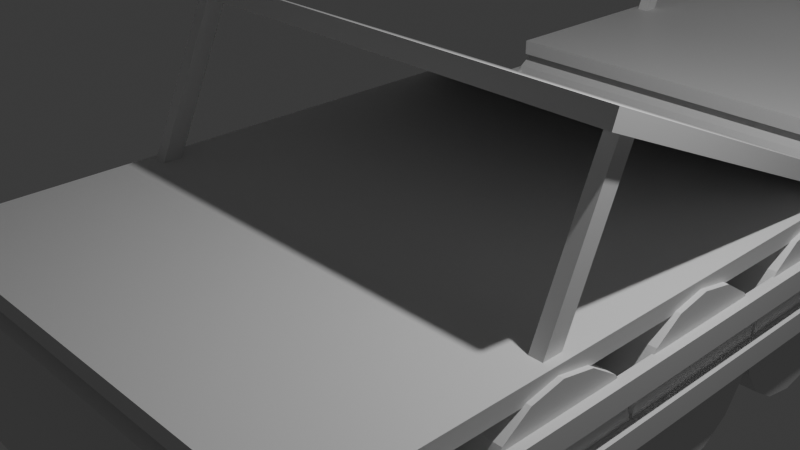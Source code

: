 # Source: floating_tent_1.blend  (saved by Blender 4.3.34; exported with 4.5.12 LTS)
import bpy
from mathutils import Matrix  # noqa: F401  (used for matrix-valued properties, if any)

bpy.ops.wm.read_factory_settings(use_empty=True)
scene = bpy.context.scene
scene.name = 'Scene'

# ---- collections
col_collection = bpy.data.collections.new('Collection'); scene.collection.children.link(col_collection)

# ---- materials (node trees are filled in below, after node groups)
mat_ground = bpy.data.materials.new('ground')
mat_ground.alpha_threshold = 0.0
mat_ground.roughness = 0.5
mat_ground.line_color = (0.0, 0.0, 0.0, 1.0)
mat_roof = bpy.data.materials.new('roof')
mat_floats = bpy.data.materials.new('floats')
mat_wood = bpy.data.materials.new('wood')

# ---- material node trees
mat_ground.use_nodes = True; mat_ground.node_tree.nodes.clear()
_N = mat_ground.node_tree.nodes; _L = mat_ground.node_tree.links
n0 = _N.new('ShaderNodeOutputMaterial'); n0.name = 'Material Output'; n0.location = (300, 300)
n1 = _N.new('ShaderNodeBsdfPrincipled'); n1.name = 'Principled BSDF'; n1.location = (10, 300)
n1.inputs[3].default_value = 1.45
_L.new(n1.outputs[0], n0.inputs[0])
n0.is_active_output = True
mat_roof.use_nodes = True; mat_roof.node_tree.nodes.clear()
_N = mat_roof.node_tree.nodes; _L = mat_roof.node_tree.links
n0 = _N.new('ShaderNodeBsdfPrincipled'); n0.name = 'Principled BSDF'; n0.location = (10, 300)
n1 = _N.new('ShaderNodeOutputMaterial'); n1.name = 'Material Output'; n1.location = (300, 300)
_L.new(n0.outputs[0], n1.inputs[0])
n1.is_active_output = True
mat_floats.use_nodes = True; mat_floats.node_tree.nodes.clear()
_N = mat_floats.node_tree.nodes; _L = mat_floats.node_tree.links
n0 = _N.new('ShaderNodeBsdfPrincipled'); n0.name = 'Principled BSDF'; n0.location = (10, 300)
n1 = _N.new('ShaderNodeOutputMaterial'); n1.name = 'Material Output'; n1.location = (300, 300)
_L.new(n0.outputs[0], n1.inputs[0])
n1.is_active_output = True
mat_wood.use_nodes = True; mat_wood.node_tree.nodes.clear()
_N = mat_wood.node_tree.nodes; _L = mat_wood.node_tree.links
n0 = _N.new('ShaderNodeBsdfPrincipled'); n0.name = 'Principled BSDF'; n0.location = (10, 300)
n1 = _N.new('ShaderNodeOutputMaterial'); n1.name = 'Material Output'; n1.location = (300, 300)
_L.new(n0.outputs[0], n1.inputs[0])
n1.is_active_output = True

# ---- world
world_world = bpy.data.worlds.new('World'); scene.world = world_world
world_world.use_nodes = True; world_world.node_tree.nodes.clear()
_N = world_world.node_tree.nodes; _L = world_world.node_tree.links
n0 = _N.new('ShaderNodeOutputWorld'); n0.name = 'World Output'; n0.location = (300, 300)
n1 = _N.new('ShaderNodeBackground'); n1.name = 'Background'; n1.location = (10, 300)
n1.inputs[0].default_value = (0.05088, 0.05088, 0.05088, 1.0)
_L.new(n1.outputs[0], n0.inputs[0])
n0.is_active_output = True
world_world.color = (0.05088, 0.05088, 0.05088)
world_world.sun_shadow_jitter_overblur = 0.0

# ---- cameras
cam_camera = bpy.data.cameras.new('Camera')
cam_camera.clip_end = 100.0
cam_camera.ortho_scale = 7.314

# ---- lights
light_light = bpy.data.lights.new('Light', 'POINT')
light_light.energy = 1000.0
light_light.shadow_soft_size = 0.1

# ---- meshes
me_cube = bpy.data.meshes.new('Cube')
me_cube.from_pydata([(1.0, 1.0, 1.0), (1.0, 1.0, -1.0), (1.0, -1.0, 1.0), (1.0, -1.0, -1.0), (-1.0, 1.0, 1.0), (-1.0, 1.0, -1.0), (-1.0, -1.0, 1.0), (-1.0, -1.0, -1.0)], [], [(0, 4, 6, 2), (3, 2, 6, 7), (7, 6, 4, 5), (5, 1, 3, 7), (1, 0, 2, 3), (5, 4, 0, 1)])
_uv = me_cube.uv_layers.new(name='UVMap')
_uv.uv.foreach_set('vector', [0.625, 0.5, 0.875, 0.5, 0.875, 0.75, 0.625, 0.75, 0.375, 0.75, 0.625, 0.75, 0.625, 1.0, 0.375, 1.0, 0.375, 0.0, 0.625, 0.0, 0.625, 0.25, 0.375, 0.25, 0.125, 0.5, 0.375, 0.5, 0.375, 0.75, 0.125, 0.75, 0.375, 0.5, 0.625, 0.5, 0.625, 0.75, 0.375, 0.75, 0.375, 0.25, 0.625, 0.25, 0.625, 0.5, 0.375, 0.5])
me_cube.materials.append(mat_ground)
me_cube.use_mirror_vertex_groups = False
me_cube.update()
me_cube_001 = bpy.data.meshes.new('Cube.001')
me_cube_001.from_pydata([(1.0, 1.011, -6.807), (1.0, 0.9924, -8.686), (1.0, -0.1413, 11.66), (1.0, -0.1598, 9.783), (-1.0, 1.011, -6.807), (-1.0, 0.9924, -8.686), (-1.0, -0.1413, 11.66), (-1.0, -0.1598, 9.783), (0.9644, 0.9924, -8.686), (-0.9644, 0.9924, -8.686), (0.9644, -0.1413, 11.66), (-0.9644, -0.1413, 11.66), (-0.9644, -0.1598, 9.783), (0.9644, -0.1598, 9.783), (-0.9644, 1.011, -6.807), (0.9644, 1.011, -6.807), (0.911, 0.9924, -8.686), (-0.911, 0.9924, -8.686), (0.911, -0.1413, 11.66), (-0.911, -0.1413, 11.66), (-0.911, -0.1598, 9.783), (0.911, -0.1598, 9.783), (-0.911, 1.011, -6.807), (0.911, 1.011, -6.807), (-1.0, -0.09077, 8.676), (1.0, -0.07228, 10.56), (-1.0, -0.07228, 10.56), (1.0, -0.09077, 8.676), (-0.9644, -0.09077, 8.676), (0.9644, -0.09077, 8.676), (0.9644, -0.07228, 10.56), (-0.9644, -0.07228, 10.56), (0.911, -0.07228, 10.56), (-0.911, -0.07228, 10.56), (-0.911, -0.09077, 8.676), (0.911, -0.09077, 8.676), (-1.0, -0.01847, 9.693), (1.0, -0.03695, 7.814), (-1.0, -0.03695, 7.814), (1.0, -0.01847, 9.693), (-0.9644, -0.03695, 7.814), (0.9644, -0.03695, 7.814), (0.9644, -0.01847, 9.693), (-0.9644, -0.01847, 9.693), (0.911, -0.01847, 9.693), (-0.911, -0.01847, 9.693), (-0.911, -0.03695, 7.814), (0.911, -0.03695, 7.814), (-0.9644, -0.2503, -10.41), (-0.9644, -0.3042, -9.548), (0.9644, -0.2503, -10.41), (0.9644, -0.3042, -9.548), (-0.911, -0.2503, -10.41), (-0.911, -0.3042, -9.548), (0.911, -0.2503, -10.41), (0.911, -0.3042, -9.548)], [], [(31, 26, 6, 11), (12, 11, 6, 7), (38, 36, 4, 5), (29, 27, 3, 13), (27, 25, 2, 3), (8, 15, 0, 1), (5, 4, 14, 9), (16, 23, 15, 8), (24, 28, 12, 7), (35, 29, 13, 21), (3, 2, 10, 13), (20, 19, 11, 12), (25, 30, 10, 2), (33, 31, 11, 19), (30, 32, 18, 10), (32, 33, 19, 18), (13, 10, 18, 21), (21, 18, 19, 20), (28, 34, 20, 12), (34, 35, 21, 20), (9, 14, 22, 17), (17, 22, 23, 16), (46, 47, 35, 34), (46, 34, 53, 52), (44, 45, 33, 32), (42, 44, 32, 30), (45, 43, 31, 33), (39, 42, 30, 25), (40, 46, 52, 48), (38, 40, 28, 24), (37, 39, 25, 27), (41, 37, 27, 29), (7, 6, 26, 24), (43, 36, 26, 31), (14, 4, 36, 43), (8, 1, 37, 41), (1, 0, 39, 37), (5, 9, 40, 38), (16, 8, 41, 47), (0, 15, 42, 39), (22, 14, 43, 45), (15, 23, 44, 42), (23, 22, 45, 44), (9, 17, 46, 40), (17, 16, 47, 46), (24, 26, 36, 38), (48, 52, 53, 49), (54, 50, 51, 55), (28, 40, 48, 49), (34, 28, 49, 53), (35, 47, 54, 55), (47, 41, 50, 54), (29, 35, 55, 51), (41, 29, 51, 50)])
_uv = me_cube_001.uv_layers.new(name='UVMap')
_uv.uv.foreach_set('vector', [0.7917, 0.735, 0.875, 0.735, 0.875, 0.75, 0.7917, 0.75, 0.375, 0.9167, 0.625, 0.9167, 0.625, 1.0, 0.375, 1.0, 0.375, 0.02665, 0.625, 0.02665, 0.625, 0.25, 0.375, 0.25, 0.2917, 0.735, 0.375, 0.735, 0.375, 0.75, 0.2917, 0.75, 0.375, 0.735, 0.625, 0.735, 0.625, 0.75, 0.375, 0.75, 0.375, 0.4167, 0.625, 0.4167, 0.625, 0.5, 0.375, 0.5, 0.375, 0.25, 0.625, 0.25, 0.625, 0.3333, 0.375, 0.3333, 0.375, 0.3889, 0.625, 0.3889, 0.625, 0.4167, 0.375, 0.4167, 0.125, 0.735, 0.2083, 0.735, 0.2083, 0.75, 0.125, 0.75, 0.2639, 0.735, 0.2917, 0.735, 0.2917, 0.75, 0.2639, 0.75, 0.375, 0.75, 0.625, 0.75, 0.625, 0.8333, 0.375, 0.8333, 0.375, 0.8889, 0.625, 0.8889, 0.625, 0.9167, 0.375, 0.9167, 0.625, 0.735, 0.7083, 0.735, 0.7083, 0.75, 0.625, 0.75, 0.7639, 0.735, 0.7917, 0.735, 0.7917, 0.75, 0.7639, 0.75, 0.7083, 0.735, 0.7361, 0.735, 0.7361, 0.75, 0.7083, 0.75, 0.7361, 0.735, 0.7639, 0.735, 0.7639, 0.75, 0.7361, 0.75, 0.375, 0.8333, 0.625, 0.8333, 0.625, 0.8611, 0.375, 0.8611, 0.375, 0.8611, 0.625, 0.8611, 0.625, 0.8889, 0.375, 0.8889, 0.2083, 0.735, 0.2361, 0.735, 0.2361, 0.75, 0.2083, 0.75, 0.2361, 0.735, 0.2639, 0.735, 0.2639, 0.75, 0.2361, 0.75, 0.375, 0.3333, 0.625, 0.3333, 0.625, 0.3611, 0.375, 0.3611, 0.375, 0.3611, 0.625, 0.3611, 0.625, 0.3889, 0.375, 0.3889, 0.2361, 0.7233, 0.2639, 0.7233, 0.2639, 0.735, 0.2361, 0.735, 0.2361, 0.7233, 0.2361, 0.735, 0.2361, 0.735, 0.2361, 0.7233, 0.7361, 0.7233, 0.7639, 0.7233, 0.7639, 0.735, 0.7361, 0.735, 0.7083, 0.7233, 0.7361, 0.7233, 0.7361, 0.735, 0.7083, 0.735, 0.7639, 0.7233, 0.7917, 0.7233, 0.7917, 0.735, 0.7639, 0.735, 0.625, 0.7233, 0.7083, 0.7233, 0.7083, 0.735, 0.625, 0.735, 0.2083, 0.7233, 0.2361, 0.7233, 0.2361, 0.7233, 0.2083, 0.7233, 0.125, 0.7233, 0.2083, 0.7233, 0.2083, 0.735, 0.125, 0.735, 0.375, 0.7233, 0.625, 0.7233, 0.625, 0.735, 0.375, 0.735, 0.2917, 0.7233, 0.375, 0.7233, 0.375, 0.735, 0.2917, 0.735, 0.375, 0.0, 0.625, 0.0, 0.625, 0.01498, 0.375, 0.01498, 0.7917, 0.7233, 0.875, 0.7233, 0.875, 0.735, 0.7917, 0.735, 0.7917, 0.5, 0.875, 0.5, 0.875, 0.7233, 0.7917, 0.7233, 0.2917, 0.5, 0.375, 0.5, 0.375, 0.7233, 0.2917, 0.7233, 0.375, 0.5, 0.625, 0.5, 0.625, 0.7233, 0.375, 0.7233, 0.125, 0.5, 0.2083, 0.5, 0.2083, 0.7233, 0.125, 0.7233, 0.2639, 0.5, 0.2917, 0.5, 0.2917, 0.7233, 0.2639, 0.7233, 0.625, 0.5, 0.7083, 0.5, 0.7083, 0.7233, 0.625, 0.7233, 0.7639, 0.5, 0.7917, 0.5, 0.7917, 0.7233, 0.7639, 0.7233, 0.7083, 0.5, 0.7361, 0.5, 0.7361, 0.7233, 0.7083, 0.7233, 0.7361, 0.5, 0.7639, 0.5, 0.7639, 0.7233, 0.7361, 0.7233, 0.2083, 0.5, 0.2361, 0.5, 0.2361, 0.7233, 0.2083, 0.7233, 0.2361, 0.5, 0.2639, 0.5, 0.2639, 0.7233, 0.2361, 0.7233, 0.375, 0.01498, 0.625, 0.01498, 0.625, 0.02665, 0.375, 0.02665, 0.2083, 0.7233, 0.2361, 0.7233, 0.2361, 0.735, 0.2083, 0.735, 0.2639, 0.7233, 0.2917, 0.7233, 0.2917, 0.735, 0.2639, 0.735, 0.2083, 0.735, 0.2083, 0.7233, 0.2083, 0.7233, 0.2083, 0.735, 0.2361, 0.735, 0.2083, 0.735, 0.2083, 0.735, 0.2361, 0.735, 0.2639, 0.735, 0.2639, 0.7233, 0.2639, 0.7233, 0.2639, 0.735, 0.2639, 0.7233, 0.2917, 0.7233, 0.2917, 0.7233, 0.2639, 0.7233, 0.2917, 0.735, 0.2639, 0.735, 0.2639, 0.735, 0.2917, 0.735, 0.2917, 0.7233, 0.2917, 0.735, 0.2917, 0.735, 0.2917, 0.7233])
me_cube_001.materials.append(mat_ground)
me_cube_001.use_mirror_vertex_groups = False
me_cube_001.update()
me_cylinder = bpy.data.meshes.new('Cylinder')
me_cylinder.from_pydata([(0.0, 1.0, -1.0), (0.0, 1.0, 1.0), (0.3827, 0.9239, -1.0), (0.3827, 0.9239, 1.0), (0.7071, 0.7071, -1.0), (0.7071, 0.7071, 1.0), (0.9239, 0.3827, -1.0), (0.9239, 0.3827, 1.0), (1.0, 0.0, -1.0), (1.0, 0.0, 1.0), (0.9239, -0.3827, -1.0), (0.9239, -0.3827, 1.0), (0.7071, -0.7071, -1.0), (0.7071, -0.7071, 1.0), (0.3827, -0.9239, -1.0), (0.3827, -0.9239, 1.0), (0.0, -1.0, -1.0), (0.0, -1.0, 1.0), (-0.3827, -0.9239, -1.0), (-0.3827, -0.9239, 1.0), (-0.7071, -0.7071, -1.0), (-0.7071, -0.7071, 1.0), (-0.9239, -0.3827, -1.0), (-0.9239, -0.3827, 1.0), (-1.0, 0.0, -1.0), (-1.0, 0.0, 1.0), (-0.9239, 0.3827, -1.0), (-0.9239, 0.3827, 1.0), (-0.7071, 0.7071, -1.0), (-0.7071, 0.7071, 1.0), (-0.3827, 0.9239, -1.0), (-0.3827, 0.9239, 1.0)], [], [(0, 1, 3, 2), (2, 3, 5, 4), (4, 5, 7, 6), (6, 7, 9, 8), (8, 9, 11, 10), (10, 11, 13, 12), (12, 13, 15, 14), (14, 15, 17, 16), (16, 17, 19, 18), (18, 19, 21, 20), (20, 21, 23, 22), (22, 23, 25, 24), (24, 25, 27, 26), (26, 27, 29, 28), (3, 1, 31, 29, 27, 25, 23, 21, 19, 17, 15, 13, 11, 9, 7, 5), (28, 29, 31, 30), (30, 31, 1, 0), (0, 2, 4, 6, 8, 10, 12, 14, 16, 18, 20, 22, 24, 26, 28, 30)])
_uv = me_cylinder.uv_layers.new(name='UVMap')
_uv.uv.foreach_set('vector', [1.0, 0.5, 1.0, 1.0, 0.9375, 1.0, 0.9375, 0.5, 0.9375, 0.5, 0.9375, 1.0, 0.875, 1.0, 0.875, 0.5, 0.875, 0.5, 0.875, 1.0, 0.8125, 1.0, 0.8125, 0.5, 0.8125, 0.5, 0.8125, 1.0, 0.75, 1.0, 0.75, 0.5, 0.75, 0.5, 0.75, 1.0, 0.6875, 1.0, 0.6875, 0.5, 0.6875, 0.5, 0.6875, 1.0, 0.625, 1.0, 0.625, 0.5, 0.625, 0.5, 0.625, 1.0, 0.5625, 1.0, 0.5625, 0.5, 0.5625, 0.5, 0.5625, 1.0, 0.5, 1.0, 0.5, 0.5, 0.5, 0.5, 0.5, 1.0, 0.4375, 1.0, 0.4375, 0.5, 0.4375, 0.5, 0.4375, 1.0, 0.375, 1.0, 0.375, 0.5, 0.375, 0.5, 0.375, 1.0, 0.3125, 1.0, 0.3125, 0.5, 0.3125, 0.5, 0.3125, 1.0, 0.25, 1.0, 0.25, 0.5, 0.25, 0.5, 0.25, 1.0, 0.1875, 1.0, 0.1875, 0.5, 0.1875, 0.5, 0.1875, 1.0, 0.125, 1.0, 0.125, 0.5, 0.3418, 0.4717, 0.25, 0.49, 0.1582, 0.4717, 0.08029, 0.4197, 0.02827, 0.3418, 0.01, 0.25, 0.02827, 0.1582, 0.08029, 0.08029, 0.1582, 0.02827, 0.25, 0.01, 0.3418, 0.02827, 0.4197, 0.08029, 0.4717, 0.1582, 0.49, 0.25, 0.4717, 0.3418, 0.4197, 0.4197, 0.125, 0.5, 0.125, 1.0, 0.0625, 1.0, 0.0625, 0.5, 0.0625, 0.5, 0.0625, 1.0, 0.0, 1.0, 0.0, 0.5, 0.75, 0.49, 0.8418, 0.4717, 0.9197, 0.4197, 0.9717, 0.3418, 0.99, 0.25, 0.9717, 0.1582, 0.9197, 0.08029, 0.8418, 0.02827, 0.75, 0.01, 0.6582, 0.02827, 0.5803, 0.08029, 0.5283, 0.1582, 0.51, 0.25, 0.5283, 0.3418, 0.5803, 0.4197, 0.6582, 0.4717])
me_cylinder.update()
me_cylinder_001 = bpy.data.meshes.new('Cylinder.001')
me_cylinder_001.from_pydata([(0.0, 1.0, -1.0), (0.0, 1.0, 1.0), (0.3827, 0.9239, -1.0), (0.3827, 0.9239, 1.0), (0.7071, 0.7071, -1.0), (0.7071, 0.7071, 1.0), (0.9239, 0.3827, -1.0), (0.9239, 0.3827, 1.0), (1.0, 0.0, -1.0), (1.0, 0.0, 1.0), (0.9239, -0.3827, -1.0), (0.9239, -0.3827, 1.0), (0.7071, -0.7071, -1.0), (0.7071, -0.7071, 1.0), (0.3827, -0.9239, -1.0), (0.3827, -0.9239, 1.0), (0.0, -1.0, -1.0), (0.0, -1.0, 1.0), (-0.3827, -0.9239, -1.0), (-0.3827, -0.9239, 1.0), (-0.7071, -0.7071, -1.0), (-0.7071, -0.7071, 1.0), (-0.9239, -0.3827, -1.0), (-0.9239, -0.3827, 1.0), (-1.0, 0.0, -1.0), (-1.0, 0.0, 1.0), (-0.9239, 0.3827, -1.0), (-0.9239, 0.3827, 1.0), (-0.7071, 0.7071, -1.0), (-0.7071, 0.7071, 1.0), (-0.3827, 0.9239, -1.0), (-0.3827, 0.9239, 1.0)], [], [(0, 1, 3, 2), (2, 3, 5, 4), (4, 5, 7, 6), (6, 7, 9, 8), (8, 9, 11, 10), (10, 11, 13, 12), (12, 13, 15, 14), (14, 15, 17, 16), (16, 17, 19, 18), (18, 19, 21, 20), (20, 21, 23, 22), (22, 23, 25, 24), (24, 25, 27, 26), (26, 27, 29, 28), (3, 1, 31, 29, 27, 25, 23, 21, 19, 17, 15, 13, 11, 9, 7, 5), (28, 29, 31, 30), (30, 31, 1, 0), (0, 2, 4, 6, 8, 10, 12, 14, 16, 18, 20, 22, 24, 26, 28, 30)])
_uv = me_cylinder_001.uv_layers.new(name='UVMap')
_uv.uv.foreach_set('vector', [1.0, 0.5, 1.0, 1.0, 0.9375, 1.0, 0.9375, 0.5, 0.9375, 0.5, 0.9375, 1.0, 0.875, 1.0, 0.875, 0.5, 0.875, 0.5, 0.875, 1.0, 0.8125, 1.0, 0.8125, 0.5, 0.8125, 0.5, 0.8125, 1.0, 0.75, 1.0, 0.75, 0.5, 0.75, 0.5, 0.75, 1.0, 0.6875, 1.0, 0.6875, 0.5, 0.6875, 0.5, 0.6875, 1.0, 0.625, 1.0, 0.625, 0.5, 0.625, 0.5, 0.625, 1.0, 0.5625, 1.0, 0.5625, 0.5, 0.5625, 0.5, 0.5625, 1.0, 0.5, 1.0, 0.5, 0.5, 0.5, 0.5, 0.5, 1.0, 0.4375, 1.0, 0.4375, 0.5, 0.4375, 0.5, 0.4375, 1.0, 0.375, 1.0, 0.375, 0.5, 0.375, 0.5, 0.375, 1.0, 0.3125, 1.0, 0.3125, 0.5, 0.3125, 0.5, 0.3125, 1.0, 0.25, 1.0, 0.25, 0.5, 0.25, 0.5, 0.25, 1.0, 0.1875, 1.0, 0.1875, 0.5, 0.1875, 0.5, 0.1875, 1.0, 0.125, 1.0, 0.125, 0.5, 0.3418, 0.4717, 0.25, 0.49, 0.1582, 0.4717, 0.08029, 0.4197, 0.02827, 0.3418, 0.01, 0.25, 0.02827, 0.1582, 0.08029, 0.08029, 0.1582, 0.02827, 0.25, 0.01, 0.3418, 0.02827, 0.4197, 0.08029, 0.4717, 0.1582, 0.49, 0.25, 0.4717, 0.3418, 0.4197, 0.4197, 0.125, 0.5, 0.125, 1.0, 0.0625, 1.0, 0.0625, 0.5, 0.0625, 0.5, 0.0625, 1.0, 0.0, 1.0, 0.0, 0.5, 0.75, 0.49, 0.8418, 0.4717, 0.9197, 0.4197, 0.9717, 0.3418, 0.99, 0.25, 0.9717, 0.1582, 0.9197, 0.08029, 0.8418, 0.02827, 0.75, 0.01, 0.6582, 0.02827, 0.5803, 0.08029, 0.5283, 0.1582, 0.51, 0.25, 0.5283, 0.3418, 0.5803, 0.4197, 0.6582, 0.4717])
me_cylinder_001.update()
me_cylinder_002 = bpy.data.meshes.new('Cylinder.002')
me_cylinder_002.from_pydata([(0.0, 1.0, -1.0), (0.0, 1.0, 1.0), (0.3827, 0.9239, -1.0), (0.3827, 0.9239, 1.0), (0.7071, 0.7071, -1.0), (0.7071, 0.7071, 1.0), (0.9239, 0.3827, -1.0), (0.9239, 0.3827, 1.0), (1.0, 0.0, -1.0), (1.0, 0.0, 1.0), (0.9239, -0.3827, -1.0), (0.9239, -0.3827, 1.0), (0.7071, -0.7071, -1.0), (0.7071, -0.7071, 1.0), (0.3827, -0.9239, -1.0), (0.3827, -0.9239, 1.0), (0.0, -1.0, -1.0), (0.0, -1.0, 1.0), (-0.3827, -0.9239, -1.0), (-0.3827, -0.9239, 1.0), (-0.7071, -0.7071, -1.0), (-0.7071, -0.7071, 1.0), (-0.9239, -0.3827, -1.0), (-0.9239, -0.3827, 1.0), (-1.0, 0.0, -1.0), (-1.0, 0.0, 1.0), (-0.9239, 0.3827, -1.0), (-0.9239, 0.3827, 1.0), (-0.7071, 0.7071, -1.0), (-0.7071, 0.7071, 1.0), (-0.3827, 0.9239, -1.0), (-0.3827, 0.9239, 1.0)], [], [(0, 1, 3, 2), (2, 3, 5, 4), (4, 5, 7, 6), (6, 7, 9, 8), (8, 9, 11, 10), (10, 11, 13, 12), (12, 13, 15, 14), (14, 15, 17, 16), (16, 17, 19, 18), (18, 19, 21, 20), (20, 21, 23, 22), (22, 23, 25, 24), (24, 25, 27, 26), (26, 27, 29, 28), (3, 1, 31, 29, 27, 25, 23, 21, 19, 17, 15, 13, 11, 9, 7, 5), (28, 29, 31, 30), (30, 31, 1, 0), (0, 2, 4, 6, 8, 10, 12, 14, 16, 18, 20, 22, 24, 26, 28, 30)])
_uv = me_cylinder_002.uv_layers.new(name='UVMap')
_uv.uv.foreach_set('vector', [1.0, 0.5, 1.0, 1.0, 0.9375, 1.0, 0.9375, 0.5, 0.9375, 0.5, 0.9375, 1.0, 0.875, 1.0, 0.875, 0.5, 0.875, 0.5, 0.875, 1.0, 0.8125, 1.0, 0.8125, 0.5, 0.8125, 0.5, 0.8125, 1.0, 0.75, 1.0, 0.75, 0.5, 0.75, 0.5, 0.75, 1.0, 0.6875, 1.0, 0.6875, 0.5, 0.6875, 0.5, 0.6875, 1.0, 0.625, 1.0, 0.625, 0.5, 0.625, 0.5, 0.625, 1.0, 0.5625, 1.0, 0.5625, 0.5, 0.5625, 0.5, 0.5625, 1.0, 0.5, 1.0, 0.5, 0.5, 0.5, 0.5, 0.5, 1.0, 0.4375, 1.0, 0.4375, 0.5, 0.4375, 0.5, 0.4375, 1.0, 0.375, 1.0, 0.375, 0.5, 0.375, 0.5, 0.375, 1.0, 0.3125, 1.0, 0.3125, 0.5, 0.3125, 0.5, 0.3125, 1.0, 0.25, 1.0, 0.25, 0.5, 0.25, 0.5, 0.25, 1.0, 0.1875, 1.0, 0.1875, 0.5, 0.1875, 0.5, 0.1875, 1.0, 0.125, 1.0, 0.125, 0.5, 0.3418, 0.4717, 0.25, 0.49, 0.1582, 0.4717, 0.08029, 0.4197, 0.02827, 0.3418, 0.01, 0.25, 0.02827, 0.1582, 0.08029, 0.08029, 0.1582, 0.02827, 0.25, 0.01, 0.3418, 0.02827, 0.4197, 0.08029, 0.4717, 0.1582, 0.49, 0.25, 0.4717, 0.3418, 0.4197, 0.4197, 0.125, 0.5, 0.125, 1.0, 0.0625, 1.0, 0.0625, 0.5, 0.0625, 0.5, 0.0625, 1.0, 0.0, 1.0, 0.0, 0.5, 0.75, 0.49, 0.8418, 0.4717, 0.9197, 0.4197, 0.9717, 0.3418, 0.99, 0.25, 0.9717, 0.1582, 0.9197, 0.08029, 0.8418, 0.02827, 0.75, 0.01, 0.6582, 0.02827, 0.5803, 0.08029, 0.5283, 0.1582, 0.51, 0.25, 0.5283, 0.3418, 0.5803, 0.4197, 0.6582, 0.4717])
me_cylinder_002.update()
me_cylinder_003 = bpy.data.meshes.new('Cylinder.003')
me_cylinder_003.from_pydata([(0.0, 1.0, -1.0), (0.0, 1.0, 1.0), (0.3827, 0.9239, -1.0), (0.3827, 0.9239, 1.0), (0.7071, 0.7071, -1.0), (0.7071, 0.7071, 1.0), (0.9239, 0.3827, -1.0), (0.9239, 0.3827, 1.0), (1.0, 0.0, -1.0), (1.0, 0.0, 1.0), (0.9239, -0.3827, -1.0), (0.9239, -0.3827, 1.0), (0.7071, -0.7071, -1.0), (0.7071, -0.7071, 1.0), (0.3827, -0.9239, -1.0), (0.3827, -0.9239, 1.0), (0.0, -1.0, -1.0), (0.0, -1.0, 1.0), (-0.3827, -0.9239, -1.0), (-0.3827, -0.9239, 1.0), (-0.7071, -0.7071, -1.0), (-0.7071, -0.7071, 1.0), (-0.9239, -0.3827, -1.0), (-0.9239, -0.3827, 1.0), (-1.0, 0.0, -1.0), (-1.0, 0.0, 1.0), (-0.9239, 0.3827, -1.0), (-0.9239, 0.3827, 1.0), (-0.7071, 0.7071, -1.0), (-0.7071, 0.7071, 1.0), (-0.3827, 0.9239, -1.0), (-0.3827, 0.9239, 1.0)], [], [(0, 1, 3, 2), (2, 3, 5, 4), (4, 5, 7, 6), (6, 7, 9, 8), (8, 9, 11, 10), (10, 11, 13, 12), (12, 13, 15, 14), (14, 15, 17, 16), (16, 17, 19, 18), (18, 19, 21, 20), (20, 21, 23, 22), (22, 23, 25, 24), (24, 25, 27, 26), (26, 27, 29, 28), (3, 1, 31, 29, 27, 25, 23, 21, 19, 17, 15, 13, 11, 9, 7, 5), (28, 29, 31, 30), (30, 31, 1, 0), (0, 2, 4, 6, 8, 10, 12, 14, 16, 18, 20, 22, 24, 26, 28, 30)])
_uv = me_cylinder_003.uv_layers.new(name='UVMap')
_uv.uv.foreach_set('vector', [1.0, 0.5, 1.0, 1.0, 0.9375, 1.0, 0.9375, 0.5, 0.9375, 0.5, 0.9375, 1.0, 0.875, 1.0, 0.875, 0.5, 0.875, 0.5, 0.875, 1.0, 0.8125, 1.0, 0.8125, 0.5, 0.8125, 0.5, 0.8125, 1.0, 0.75, 1.0, 0.75, 0.5, 0.75, 0.5, 0.75, 1.0, 0.6875, 1.0, 0.6875, 0.5, 0.6875, 0.5, 0.6875, 1.0, 0.625, 1.0, 0.625, 0.5, 0.625, 0.5, 0.625, 1.0, 0.5625, 1.0, 0.5625, 0.5, 0.5625, 0.5, 0.5625, 1.0, 0.5, 1.0, 0.5, 0.5, 0.5, 0.5, 0.5, 1.0, 0.4375, 1.0, 0.4375, 0.5, 0.4375, 0.5, 0.4375, 1.0, 0.375, 1.0, 0.375, 0.5, 0.375, 0.5, 0.375, 1.0, 0.3125, 1.0, 0.3125, 0.5, 0.3125, 0.5, 0.3125, 1.0, 0.25, 1.0, 0.25, 0.5, 0.25, 0.5, 0.25, 1.0, 0.1875, 1.0, 0.1875, 0.5, 0.1875, 0.5, 0.1875, 1.0, 0.125, 1.0, 0.125, 0.5, 0.3418, 0.4717, 0.25, 0.49, 0.1582, 0.4717, 0.08029, 0.4197, 0.02827, 0.3418, 0.01, 0.25, 0.02827, 0.1582, 0.08029, 0.08029, 0.1582, 0.02827, 0.25, 0.01, 0.3418, 0.02827, 0.4197, 0.08029, 0.4717, 0.1582, 0.49, 0.25, 0.4717, 0.3418, 0.4197, 0.4197, 0.125, 0.5, 0.125, 1.0, 0.0625, 1.0, 0.0625, 0.5, 0.0625, 0.5, 0.0625, 1.0, 0.0, 1.0, 0.0, 0.5, 0.75, 0.49, 0.8418, 0.4717, 0.9197, 0.4197, 0.9717, 0.3418, 0.99, 0.25, 0.9717, 0.1582, 0.9197, 0.08029, 0.8418, 0.02827, 0.75, 0.01, 0.6582, 0.02827, 0.5803, 0.08029, 0.5283, 0.1582, 0.51, 0.25, 0.5283, 0.3418, 0.5803, 0.4197, 0.6582, 0.4717])
me_cylinder_003.update()
me_cube_002 = bpy.data.meshes.new('Cube.002')
me_cube_002.from_pydata([(-1.0, -1.0, -1.0), (-1.0, -1.0, 1.0), (-1.0, 1.0, -1.0), (-1.0, 1.0, 1.0), (1.0, -1.0, -1.0), (1.0, -1.0, 1.0), (1.0, 1.0, -1.0), (1.0, 1.0, 1.0)], [], [(0, 1, 3, 2), (2, 3, 7, 6), (6, 7, 5, 4), (4, 5, 1, 0), (2, 6, 4, 0), (7, 3, 1, 5)])
_uv = me_cube_002.uv_layers.new(name='UVMap')
_uv.uv.foreach_set('vector', [0.375, 0.0, 0.625, 0.0, 0.625, 0.25, 0.375, 0.25, 0.375, 0.25, 0.625, 0.25, 0.625, 0.5, 0.375, 0.5, 0.375, 0.5, 0.625, 0.5, 0.625, 0.75, 0.375, 0.75, 0.375, 0.75, 0.625, 0.75, 0.625, 1.0, 0.375, 1.0, 0.125, 0.5, 0.375, 0.5, 0.375, 0.75, 0.125, 0.75, 0.625, 0.5, 0.875, 0.5, 0.875, 0.75, 0.625, 0.75])
me_cube_002.update()
me_cube_003 = bpy.data.meshes.new('Cube.003')
me_cube_003.from_pydata([(-1.0, -1.0, -1.0), (-1.0, -1.0, 1.0), (-1.0, 1.0, -1.0), (-1.0, 1.0, 1.0), (1.0, -1.0, -1.0), (1.0, -1.0, 1.0), (1.0, 1.0, -1.0), (1.0, 1.0, 1.0)], [], [(0, 1, 3, 2), (2, 3, 7, 6), (6, 7, 5, 4), (4, 5, 1, 0), (2, 6, 4, 0), (7, 3, 1, 5)])
_uv = me_cube_003.uv_layers.new(name='UVMap')
_uv.uv.foreach_set('vector', [0.375, 0.0, 0.625, 0.0, 0.625, 0.25, 0.375, 0.25, 0.375, 0.25, 0.625, 0.25, 0.625, 0.5, 0.375, 0.5, 0.375, 0.5, 0.625, 0.5, 0.625, 0.75, 0.375, 0.75, 0.375, 0.75, 0.625, 0.75, 0.625, 1.0, 0.375, 1.0, 0.125, 0.5, 0.375, 0.5, 0.375, 0.75, 0.125, 0.75, 0.625, 0.5, 0.875, 0.5, 0.875, 0.75, 0.625, 0.75])
me_cube_003.update()
me_cube_004 = bpy.data.meshes.new('Cube.004')
me_cube_004.from_pydata([(-1.0, -1.0, -1.0), (-1.0, -1.0, 1.0), (-1.0, 1.0, -1.0), (-1.0, 1.0, 1.0), (1.0, -1.0, -1.0), (1.0, -1.0, 1.0), (1.0, 1.0, -1.0), (1.0, 1.0, 1.0)], [], [(0, 1, 3, 2), (2, 3, 7, 6), (6, 7, 5, 4), (4, 5, 1, 0), (2, 6, 4, 0), (7, 3, 1, 5)])
_uv = me_cube_004.uv_layers.new(name='UVMap')
_uv.uv.foreach_set('vector', [0.375, 0.0, 0.625, 0.0, 0.625, 0.25, 0.375, 0.25, 0.375, 0.25, 0.625, 0.25, 0.625, 0.5, 0.375, 0.5, 0.375, 0.5, 0.625, 0.5, 0.625, 0.75, 0.375, 0.75, 0.375, 0.75, 0.625, 0.75, 0.625, 1.0, 0.375, 1.0, 0.125, 0.5, 0.375, 0.5, 0.375, 0.75, 0.125, 0.75, 0.625, 0.5, 0.875, 0.5, 0.875, 0.75, 0.625, 0.75])
me_cube_004.update()
me_cube_005 = bpy.data.meshes.new('Cube.005')
me_cube_005.from_pydata([(-1.0, -1.0, -1.0), (-1.0, -1.0, 1.0), (-1.0, 1.0, -1.0), (-1.0, 1.0, 1.0), (1.0, -1.0, -1.0), (1.0, -1.0, 1.0), (1.0, 1.0, -1.0), (1.0, 1.0, 1.0)], [], [(0, 1, 3, 2), (2, 3, 7, 6), (6, 7, 5, 4), (4, 5, 1, 0), (2, 6, 4, 0), (7, 3, 1, 5)])
_uv = me_cube_005.uv_layers.new(name='UVMap')
_uv.uv.foreach_set('vector', [0.375, 0.0, 0.625, 0.0, 0.625, 0.25, 0.375, 0.25, 0.375, 0.25, 0.625, 0.25, 0.625, 0.5, 0.375, 0.5, 0.375, 0.5, 0.625, 0.5, 0.625, 0.75, 0.375, 0.75, 0.375, 0.75, 0.625, 0.75, 0.625, 1.0, 0.375, 1.0, 0.125, 0.5, 0.375, 0.5, 0.375, 0.75, 0.125, 0.75, 0.625, 0.5, 0.875, 0.5, 0.875, 0.75, 0.625, 0.75])
me_cube_005.update()
me_cube_007 = bpy.data.meshes.new('Cube.007')
me_cube_007.from_pydata([(2.899, 3.626, 0.5716), (2.899, 3.579, 0.4612), (2.899, -0.637, 2.419), (2.899, -0.6838, 2.308), (-2.901, 3.626, 0.5716), (-2.901, 3.579, 0.4612), (-2.901, -0.637, 2.419), (-2.901, -0.6838, 2.308), (2.796, 3.579, 0.4612), (-2.798, 3.579, 0.4612), (2.796, -0.637, 2.419), (-2.798, -0.637, 2.419), (-2.798, -0.6838, 2.308), (2.796, -0.6838, 2.308), (-2.798, 3.626, 0.5716), (2.796, 3.626, 0.5716), (2.641, 3.579, 0.4612), (-2.643, 3.579, 0.4612), (2.641, -0.637, 2.419), (-2.643, -0.637, 2.419), (-2.643, -0.6838, 2.308), (2.641, -0.6838, 2.308), (-2.643, 3.626, 0.5716), (2.641, 3.626, 0.5716), (-2.901, -0.4284, 2.197), (2.899, -0.3816, 2.308), (-2.901, -0.3816, 2.308), (2.899, -0.4284, 2.197), (-2.798, -0.4284, 2.197), (2.796, -0.4284, 2.197), (2.796, -0.3816, 2.308), (-2.798, -0.3816, 2.308), (2.641, -0.3816, 2.308), (-2.643, -0.3816, 2.308), (-2.643, -0.4284, 2.197), (2.641, -0.4284, 2.197), (-2.901, -0.1825, 2.222), (2.899, -0.2293, 2.111), (-2.901, -0.2293, 2.111), (2.899, -0.1825, 2.222), (-2.798, -0.2293, 2.111), (2.796, -0.2293, 2.111), (2.796, -0.1825, 2.222), (-2.798, -0.1825, 2.222), (2.641, -0.1825, 2.222), (-2.643, -0.1825, 2.222), (-2.643, -0.2293, 2.111), (2.641, -0.2293, 2.111), (-2.798, -1.019, 0.2888), (-2.798, -1.218, 0.375), (2.796, -1.019, 0.2888), (2.796, -1.218, 0.375), (-2.643, -1.019, 0.2888), (-2.643, -1.218, 0.375), (2.641, -1.019, 0.2888), (2.641, -1.218, 0.375), (2.899, 3.606, 0.4685), (2.899, 3.606, 0.2685), (2.899, -3.794, 0.4685), (2.899, -3.794, 0.2685), (-2.901, 3.606, 0.4685), (-2.901, 3.606, 0.2685), (-2.901, -3.794, 0.4685), (-2.901, -3.794, 0.2685), (-2.959, -2.104, -0.6315), (2.957, -2.104, -0.6315), (-2.959, -2.18, -1.014), (2.957, -2.18, -1.014), (-2.959, -2.397, -1.339), (2.957, -2.397, -1.339), (-2.959, -2.721, -1.555), (2.957, -2.721, -1.555), (-2.959, -3.104, -1.632), (2.957, -3.104, -1.632), (-2.959, -3.486, -1.555), (2.957, -3.486, -1.555), (-2.959, -3.811, -1.339), (2.957, -3.811, -1.339), (-2.959, -4.028, -1.014), (2.957, -4.028, -1.014), (-2.959, -4.104, -0.6315), (2.957, -4.104, -0.6315), (-2.959, -4.028, -0.2489), (2.957, -4.028, -0.2489), (-2.959, -3.811, 0.07557), (2.957, -3.811, 0.07557), (-2.959, -3.486, 0.2923), (2.957, -3.486, 0.2923), (-2.959, -3.104, 0.3685), (2.957, -3.104, 0.3685), (-2.959, -2.721, 0.2923), (2.957, -2.721, 0.2923), (-2.959, -2.397, 0.07557), (2.957, -2.397, 0.07557), (-2.959, -2.18, -0.2489), (2.957, -2.18, -0.2489), (-2.959, -0.1037, -0.6315), (2.957, -0.1037, -0.6315), (-2.959, -0.1798, -1.014), (2.957, -0.1798, -1.014), (-2.959, -0.3966, -1.339), (2.957, -0.3966, -1.339), (-2.959, -0.721, -1.555), (2.957, -0.721, -1.555), (-2.959, -1.104, -1.632), (2.957, -1.104, -1.632), (-2.959, -1.486, -1.555), (2.957, -1.486, -1.555), (-2.959, -1.811, -1.339), (2.957, -1.811, -1.339), (-2.959, -2.028, -1.014), (2.957, -2.028, -1.014), (-2.959, -2.104, -0.6315), (2.957, -2.104, -0.6315), (-2.959, -2.028, -0.2489), (2.957, -2.028, -0.2489), (-2.959, -1.811, 0.07557), (2.957, -1.811, 0.07557), (-2.959, -1.486, 0.2923), (2.957, -1.486, 0.2923), (-2.959, -1.104, 0.3685), (2.957, -1.104, 0.3685), (-2.959, -0.721, 0.2923), (2.957, -0.721, 0.2923), (-2.959, -0.3966, 0.07557), (2.957, -0.3966, 0.07557), (-2.959, -0.1798, -0.2489), (2.957, -0.1798, -0.2489), (-2.959, 1.896, -0.6315), (2.957, 1.896, -0.6315), (-2.959, 1.82, -1.014), (2.957, 1.82, -1.014), (-2.959, 1.603, -1.339), (2.957, 1.603, -1.339), (-2.959, 1.279, -1.555), (2.957, 1.279, -1.555), (-2.959, 0.8963, -1.632), (2.957, 0.8963, -1.632), (-2.959, 0.5136, -1.555), (2.957, 0.5136, -1.555), (-2.959, 0.1892, -1.339), (2.957, 0.1892, -1.339), (-2.959, -0.02758, -1.014), (2.957, -0.02758, -1.014), (-2.959, -0.1037, -0.6315), (2.957, -0.1037, -0.6315), (-2.959, -0.02758, -0.2489), (2.957, -0.02758, -0.2489), (-2.959, 0.1892, 0.07557), (2.957, 0.1892, 0.07557), (-2.959, 0.5136, 0.2923), (2.957, 0.5136, 0.2923), (-2.959, 0.8963, 0.3685), (2.957, 0.8963, 0.3685), (-2.959, 1.279, 0.2923), (2.957, 1.279, 0.2923), (-2.959, 1.603, 0.07557), (2.957, 1.603, 0.07557), (-2.959, 1.82, -0.2489), (2.957, 1.82, -0.2489), (-2.959, 3.896, -0.6315), (2.957, 3.896, -0.6315), (-2.959, 3.82, -1.014), (2.957, 3.82, -1.014), (-2.959, 3.603, -1.339), (2.957, 3.603, -1.339), (-2.959, 3.279, -1.555), (2.957, 3.279, -1.555), (-2.959, 2.896, -1.632), (2.957, 2.896, -1.632), (-2.959, 2.514, -1.555), (2.957, 2.514, -1.555), (-2.959, 2.189, -1.339), (2.957, 2.189, -1.339), (-2.959, 1.972, -1.014), (2.957, 1.972, -1.014), (-2.959, 1.896, -0.6315), (2.957, 1.896, -0.6315), (-2.959, 1.972, -0.2489), (2.957, 1.972, -0.2489), (-2.959, 2.189, 0.07557), (2.957, 2.189, 0.07557), (-2.959, 2.514, 0.2923), (2.957, 2.514, 0.2923), (-2.959, 2.896, 0.3685), (2.957, 2.896, 0.3685), (-2.959, 3.279, 0.2923), (2.957, 3.279, 0.2923), (-2.959, 3.603, 0.07557), (2.957, 3.603, 0.07557), (-2.959, 3.82, -0.2489), (2.957, 3.82, -0.2489), (2.936, -4.05, -0.7972), (2.936, -4.05, -0.5334), (2.936, 3.614, -0.7972), (2.936, 3.614, -0.5334), (3.06, -4.05, -0.7972), (3.06, -4.05, -0.5334), (3.06, 3.614, -0.7972), (3.06, 3.614, -0.5334), (-3.049, -3.926, -0.2386), (-3.049, -3.926, 0.0252), (-3.049, 3.737, -0.2386), (-3.049, 3.737, 0.0252), (-2.925, -3.926, -0.2386), (-2.925, -3.926, 0.0252), (-2.925, 3.737, -0.2386), (-2.925, 3.737, 0.0252), (-3.049, -4.05, -0.7972), (-3.049, -4.05, -0.5334), (-3.049, 3.614, -0.7972), (-3.049, 3.614, -0.5334), (-2.925, -4.05, -0.7972), (-2.925, -4.05, -0.5334), (-2.925, 3.614, -0.7972), (-2.925, 3.614, -0.5334), (2.936, -3.926, -0.2386), (2.936, -3.926, 0.0252), (2.936, 3.737, -0.2386), (2.936, 3.737, 0.0252), (3.06, -3.926, -0.2386), (3.06, -3.926, 0.0252), (3.06, 3.737, -0.2386), (3.06, 3.737, 0.0252)], [], [(31, 26, 6, 11), (12, 11, 6, 7), (38, 36, 4, 5), (29, 27, 3, 13), (27, 25, 2, 3), (8, 15, 0, 1), (5, 4, 14, 9), (16, 23, 15, 8), (24, 28, 12, 7), (35, 29, 13, 21), (3, 2, 10, 13), (20, 19, 11, 12), (25, 30, 10, 2), (33, 31, 11, 19), (30, 32, 18, 10), (32, 33, 19, 18), (13, 10, 18, 21), (21, 18, 19, 20), (28, 34, 20, 12), (34, 35, 21, 20), (9, 14, 22, 17), (17, 22, 23, 16), (46, 47, 35, 34), (46, 34, 53, 52), (44, 45, 33, 32), (42, 44, 32, 30), (45, 43, 31, 33), (39, 42, 30, 25), (40, 46, 52, 48), (38, 40, 28, 24), (37, 39, 25, 27), (41, 37, 27, 29), (7, 6, 26, 24), (43, 36, 26, 31), (14, 4, 36, 43), (8, 1, 37, 41), (1, 0, 39, 37), (5, 9, 40, 38), (16, 8, 41, 47), (0, 15, 42, 39), (22, 14, 43, 45), (15, 23, 44, 42), (23, 22, 45, 44), (9, 17, 46, 40), (17, 16, 47, 46), (24, 26, 36, 38), (48, 52, 53, 49), (54, 50, 51, 55), (28, 40, 48, 49), (34, 28, 49, 53), (35, 47, 54, 55), (47, 41, 50, 54), (29, 35, 55, 51), (41, 29, 51, 50), (56, 60, 62, 58), (59, 58, 62, 63), (63, 62, 60, 61), (61, 57, 59, 63), (57, 56, 58, 59), (61, 60, 56, 57), (64, 65, 67, 66), (66, 67, 69, 68), (68, 69, 71, 70), (70, 71, 73, 72), (72, 73, 75, 74), (74, 75, 77, 76), (76, 77, 79, 78), (78, 79, 81, 80), (80, 81, 83, 82), (82, 83, 85, 84), (84, 85, 87, 86), (86, 87, 89, 88), (88, 89, 91, 90), (90, 91, 93, 92), (67, 65, 95, 93, 91, 89, 87, 85, 83, 81, 79, 77, 75, 73, 71, 69), (92, 93, 95, 94), (94, 95, 65, 64), (64, 66, 68, 70, 72, 74, 76, 78, 80, 82, 84, 86, 88, 90, 92, 94), (96, 97, 99, 98), (98, 99, 101, 100), (100, 101, 103, 102), (102, 103, 105, 104), (104, 105, 107, 106), (106, 107, 109, 108), (108, 109, 111, 110), (110, 111, 113, 112), (112, 113, 115, 114), (114, 115, 117, 116), (116, 117, 119, 118), (118, 119, 121, 120), (120, 121, 123, 122), (122, 123, 125, 124), (99, 97, 127, 125, 123, 121, 119, 117, 115, 113, 111, 109, 107, 105, 103, 101), (124, 125, 127, 126), (126, 127, 97, 96), (96, 98, 100, 102, 104, 106, 108, 110, 112, 114, 116, 118, 120, 122, 124, 126), (128, 129, 131, 130), (130, 131, 133, 132), (132, 133, 135, 134), (134, 135, 137, 136), (136, 137, 139, 138), (138, 139, 141, 140), (140, 141, 143, 142), (142, 143, 145, 144), (144, 145, 147, 146), (146, 147, 149, 148), (148, 149, 151, 150), (150, 151, 153, 152), (152, 153, 155, 154), (154, 155, 157, 156), (131, 129, 159, 157, 155, 153, 151, 149, 147, 145, 143, 141, 139, 137, 135, 133), (156, 157, 159, 158), (158, 159, 129, 128), (128, 130, 132, 134, 136, 138, 140, 142, 144, 146, 148, 150, 152, 154, 156, 158), (160, 161, 163, 162), (162, 163, 165, 164), (164, 165, 167, 166), (166, 167, 169, 168), (168, 169, 171, 170), (170, 171, 173, 172), (172, 173, 175, 174), (174, 175, 177, 176), (176, 177, 179, 178), (178, 179, 181, 180), (180, 181, 183, 182), (182, 183, 185, 184), (184, 185, 187, 186), (186, 187, 189, 188), (163, 161, 191, 189, 187, 185, 183, 181, 179, 177, 175, 173, 171, 169, 167, 165), (188, 189, 191, 190), (190, 191, 161, 160), (160, 162, 164, 166, 168, 170, 172, 174, 176, 178, 180, 182, 184, 186, 188, 190), (192, 193, 195, 194), (194, 195, 199, 198), (198, 199, 197, 196), (196, 197, 193, 192), (194, 198, 196, 192), (199, 195, 193, 197), (200, 201, 203, 202), (202, 203, 207, 206), (206, 207, 205, 204), (204, 205, 201, 200), (202, 206, 204, 200), (207, 203, 201, 205), (208, 209, 211, 210), (210, 211, 215, 214), (214, 215, 213, 212), (212, 213, 209, 208), (210, 214, 212, 208), (215, 211, 209, 213), (216, 217, 219, 218), (218, 219, 223, 222), (222, 223, 221, 220), (220, 221, 217, 216), (218, 222, 220, 216), (223, 219, 217, 221)])
me_cube_007.polygons.foreach_set('material_index', [0, 0, 0, 0, 0, 0, 0, 0, 0, 0, 0, 0, 0, 0, 0, 0, 0, 0, 0, 0, 0, 0, 0, 3, 0, 0, 0, 0, 3, 0, 0, 0, 0, 0, 0, 0, 0, 0, 0, 0, 0, 0, 0, 0, 0, 0, 0, 0, 3, 3, 3, 3, 3, 3, 1, 1, 1, 1, 1, 1, 2, 2, 2, 2, 2, 2, 2, 2, 2, 2, 2, 2, 2, 2, 2, 2, 2, 2, 2, 2, 2, 2, 2, 2, 2, 2, 2, 2, 2, 2, 2, 2, 2, 2, 2, 2, 2, 2, 2, 2, 2, 2, 2, 2, 2, 2, 2, 2, 2, 2, 2, 2, 2, 2, 2, 2, 2, 2, 2, 2, 2, 2, 2, 2, 2, 2, 2, 2, 2, 2, 2, 2, 3, 3, 3, 3, 3, 3, 3, 3, 3, 3, 3, 3, 3, 3, 3, 3, 3, 3, 3, 3, 3, 3, 3, 3])
_uv = me_cube_007.uv_layers.new(name='UVMap')
_uv.uv.foreach_set('vector', [0.1503, 0.4476, 0.1374, 0.4476, 0.1374, 0.4157, 0.1503, 0.4157, 0.1503, 0.7577, 0.1503, 0.7715, 0.1374, 0.7715, 0.1374, 0.7577, 0.4666, 0.7331, 0.4725, 0.7469, 0.9485, 0.5406, 0.9427, 0.5268, 0.8495, 0.4417, 0.8624, 0.4417, 0.8624, 0.4098, 0.8495, 0.4098, 0.4417, 0.7438, 0.4476, 0.7577, 0.4157, 0.7715, 0.4098, 0.7577, 0.8495, 0.5268, 0.8495, 0.5406, 0.8624, 0.5406, 0.8624, 0.5268, 0.1374, 0.5268, 0.1374, 0.5406, 0.1503, 0.5406, 0.1503, 0.5268, 0.8301, 0.5268, 0.8301, 0.5406, 0.8495, 0.5406, 0.8495, 0.5268, 0.1374, 0.4417, 0.1503, 0.4417, 0.1503, 0.4098, 0.1374, 0.4098, 0.8301, 0.4417, 0.8495, 0.4417, 0.8495, 0.4098, 0.8301, 0.4098, 0.8624, 0.7577, 0.8624, 0.7715, 0.8495, 0.7715, 0.8495, 0.7577, 0.1697, 0.7577, 0.1697, 0.7715, 0.1503, 0.7715, 0.1503, 0.7577, 0.8624, 0.4476, 0.8495, 0.4476, 0.8495, 0.4157, 0.8624, 0.4157, 0.1697, 0.4476, 0.1503, 0.4476, 0.1503, 0.4157, 0.1697, 0.4157, 0.8495, 0.4476, 0.8301, 0.4476, 0.8301, 0.4157, 0.8495, 0.4157, 0.8301, 0.4476, 0.1697, 0.4476, 0.1697, 0.4157, 0.8301, 0.4157, 0.8495, 0.7577, 0.8495, 0.7715, 0.8301, 0.7715, 0.8301, 0.7577, 0.8301, 0.7577, 0.8301, 0.7715, 0.1697, 0.7715, 0.1697, 0.7577, 0.1503, 0.4417, 0.1697, 0.4417, 0.1697, 0.4098, 0.1503, 0.4098, 0.1697, 0.4417, 0.8301, 0.4417, 0.8301, 0.4098, 0.1697, 0.4098, 0.1503, 0.5268, 0.1503, 0.5406, 0.1697, 0.5406, 0.1697, 0.5268, 0.1697, 0.5268, 0.1697, 0.5406, 0.8301, 0.5406, 0.8301, 0.5268, 0.1697, 0.4666, 0.8301, 0.4666, 0.8301, 0.4417, 0.1697, 0.4417, 0.4666, 0.7331, 0.4417, 0.7438, 0.343, 0.516, 0.3679, 0.5053, 0.8301, 0.4725, 0.1697, 0.4725, 0.1697, 0.4476, 0.8301, 0.4476, 0.8495, 0.4725, 0.8301, 0.4725, 0.8301, 0.4476, 0.8495, 0.4476, 0.1697, 0.4725, 0.1503, 0.4725, 0.1503, 0.4476, 0.1697, 0.4476, 0.8624, 0.4725, 0.8495, 0.4725, 0.8495, 0.4476, 0.8624, 0.4476, 0.1503, 0.7331, 0.1697, 0.7331, 0.1697, 0.5053, 0.1503, 0.5053, 0.1374, 0.4666, 0.1503, 0.4666, 0.1503, 0.4417, 0.1374, 0.4417, 0.4666, 0.7331, 0.4725, 0.7469, 0.4476, 0.7577, 0.4417, 0.7438, 0.8495, 0.4666, 0.8624, 0.4666, 0.8624, 0.4417, 0.8495, 0.4417, 0.4098, 0.7577, 0.4157, 0.7715, 0.4476, 0.7577, 0.4417, 0.7438, 0.1503, 0.4725, 0.1374, 0.4725, 0.1374, 0.4476, 0.1503, 0.4476, 0.1503, 0.9485, 0.1374, 0.9485, 0.1374, 0.4725, 0.1503, 0.4725, 0.8495, 0.9427, 0.8624, 0.9427, 0.8624, 0.4666, 0.8495, 0.4666, 0.9427, 0.5268, 0.9485, 0.5406, 0.4725, 0.7469, 0.4666, 0.7331, 0.1374, 0.9427, 0.1503, 0.9427, 0.1503, 0.4666, 0.1374, 0.4666, 0.8301, 0.9427, 0.8495, 0.9427, 0.8495, 0.4666, 0.8301, 0.4666, 0.8624, 0.9485, 0.8495, 0.9485, 0.8495, 0.4725, 0.8624, 0.4725, 0.1697, 0.9485, 0.1503, 0.9485, 0.1503, 0.4725, 0.1697, 0.4725, 0.8495, 0.9485, 0.8301, 0.9485, 0.8301, 0.4725, 0.8495, 0.4725, 0.8301, 0.9485, 0.1697, 0.9485, 0.1697, 0.4725, 0.8301, 0.4725, 0.1503, 0.9427, 0.1697, 0.9427, 0.1697, 0.4666, 0.1503, 0.4666, 0.1697, 0.9427, 0.8301, 0.9427, 0.8301, 0.4666, 0.1697, 0.4666, 0.4417, 0.7438, 0.4476, 0.7577, 0.4725, 0.7469, 0.4666, 0.7331, 0.1503, 0.3679, 0.1697, 0.3679, 0.1697, 0.343, 0.1503, 0.343, 0.8301, 0.3679, 0.8495, 0.3679, 0.8495, 0.343, 0.8301, 0.343, 0.4417, 0.7438, 0.4666, 0.7331, 0.3679, 0.5053, 0.343, 0.516, 0.1697, 0.7438, 0.1503, 0.7438, 0.1503, 0.516, 0.1697, 0.516, 0.4417, 0.7438, 0.4666, 0.7331, 0.3679, 0.5053, 0.343, 0.516, 0.8301, 0.7331, 0.8495, 0.7331, 0.8495, 0.5053, 0.8301, 0.5053, 0.8495, 0.7438, 0.8301, 0.7438, 0.8301, 0.516, 0.8495, 0.516, 0.4666, 0.7331, 0.4417, 0.7438, 0.343, 0.516, 0.3679, 0.5053, 0.8624, 0.946, 0.1374, 0.946, 0.1374, 0.02099, 0.8624, 0.02099, 0.8624, 0.5027, 0.8624, 0.5277, 0.1374, 0.5277, 0.1374, 0.5027, 0.02099, 0.5027, 0.02099, 0.5277, 0.946, 0.5277, 0.946, 0.5027, 0.1374, 0.946, 0.8624, 0.946, 0.8624, 0.02099, 0.1374, 0.02099, 0.946, 0.5027, 0.946, 0.5277, 0.02099, 0.5277, 0.02099, 0.5027, 0.1374, 0.5027, 0.1374, 0.5277, 0.8624, 0.5277, 0.8624, 0.5027, 0.1301, 0.3902, 0.8696, 0.3902, 0.8696, 0.3424, 0.1301, 0.3424, 0.1301, 0.3424, 0.8696, 0.3424, 0.8696, 0.3018, 0.1301, 0.3018, 0.1301, 0.1957, 0.8696, 0.1957, 0.8696, 0.1552, 0.1301, 0.1552, 0.1301, 0.1552, 0.8696, 0.1552, 0.8696, 0.1073, 0.1301, 0.1073, 0.1301, 0.1073, 0.8696, 0.1073, 0.8696, 0.05949, 0.1301, 0.05949, 0.1301, 0.05949, 0.8696, 0.05949, 0.8696, 0.01893, 0.1301, 0.01893, 0.1301, 0.3018, 0.8696, 0.3018, 0.8696, 0.3424, 0.1301, 0.3424, 0.1301, 0.3424, 0.8696, 0.3424, 0.8696, 0.3902, 0.1301, 0.3902, 0.1301, 0.3902, 0.8696, 0.3902, 0.8696, 0.4381, 0.1301, 0.4381, 0.1301, 0.4381, 0.8696, 0.4381, 0.8696, 0.4786, 0.1301, 0.4786, 0.1301, 0.01893, 0.8696, 0.01893, 0.8696, 0.05949, 0.1301, 0.05949, 0.1301, 0.05949, 0.8696, 0.05949, 0.8696, 0.1073, 0.1301, 0.1073, 0.1301, 0.1073, 0.8696, 0.1073, 0.8696, 0.1552, 0.1301, 0.1552, 0.1301, 0.1552, 0.8696, 0.1552, 0.8696, 0.1957, 0.1301, 0.1957, 0.2228, 0.3424, 0.2323, 0.3902, 0.2228, 0.4381, 0.1957, 0.4786, 0.1552, 0.5057, 0.1073, 0.5152, 0.05949, 0.5057, 0.01893, 0.4786, -0.008162, 0.4381, -0.01768, 0.3902, -0.008162, 0.3424, 0.01893, 0.3018, 0.05949, 0.2747, 0.1073, 0.2652, 0.1552, 0.2747, 0.1957, 0.3018, 0.1301, 0.4786, 0.8696, 0.4786, 0.8696, 0.4381, 0.1301, 0.4381, 0.1301, 0.4381, 0.8696, 0.4381, 0.8696, 0.3902, 0.1301, 0.3902, 0.2323, 0.3902, 0.2228, 0.3424, 0.1957, 0.3018, 0.1552, 0.2747, 0.1073, 0.2652, 0.05949, 0.2747, 0.01893, 0.3018, -0.008162, 0.3424, -0.01768, 0.3902, -0.008162, 0.4381, 0.01893, 0.4786, 0.05949, 0.5057, 0.1073, 0.5152, 0.1552, 0.5057, 0.1957, 0.4786, 0.2228, 0.4381, 0.1301, 0.3902, 0.8696, 0.3902, 0.8696, 0.3424, 0.1301, 0.3424, 0.1301, 0.3424, 0.8696, 0.3424, 0.8696, 0.3018, 0.1301, 0.3018, 0.1301, 0.4457, 0.8696, 0.4457, 0.8696, 0.4052, 0.1301, 0.4052, 0.1301, 0.4052, 0.8696, 0.4052, 0.8696, 0.3573, 0.1301, 0.3573, 0.1301, 0.3573, 0.8696, 0.3573, 0.8696, 0.3095, 0.1301, 0.3095, 0.1301, 0.3095, 0.8696, 0.3095, 0.8696, 0.2689, 0.1301, 0.2689, 0.1301, 0.3018, 0.8696, 0.3018, 0.8696, 0.3424, 0.1301, 0.3424, 0.1301, 0.3424, 0.8696, 0.3424, 0.8696, 0.3902, 0.1301, 0.3902, 0.1301, 0.3902, 0.8696, 0.3902, 0.8696, 0.4381, 0.1301, 0.4381, 0.1301, 0.4381, 0.8696, 0.4381, 0.8696, 0.4786, 0.1301, 0.4786, 0.1301, 0.2689, 0.8696, 0.2689, 0.8696, 0.3095, 0.1301, 0.3095, 0.1301, 0.3095, 0.8696, 0.3095, 0.8696, 0.3573, 0.1301, 0.3573, 0.1301, 0.3573, 0.8696, 0.3573, 0.8696, 0.4052, 0.1301, 0.4052, 0.1301, 0.4052, 0.8696, 0.4052, 0.8696, 0.4457, 0.1301, 0.4457, 0.4728, 0.3424, 0.4823, 0.3902, 0.4728, 0.4381, 0.4457, 0.4786, 0.4052, 0.5057, 0.3573, 0.5152, 0.3095, 0.5057, 0.2689, 0.4786, 0.2418, 0.4381, 0.2323, 0.3902, 0.2418, 0.3424, 0.2689, 0.3018, 0.3095, 0.2747, 0.3573, 0.2652, 0.4052, 0.2747, 0.4457, 0.3018, 0.1301, 0.4786, 0.8696, 0.4786, 0.8696, 0.4381, 0.1301, 0.4381, 0.1301, 0.4381, 0.8696, 0.4381, 0.8696, 0.3902, 0.1301, 0.3902, 0.4823, 0.3902, 0.4728, 0.3424, 0.4457, 0.3018, 0.4052, 0.2747, 0.3573, 0.2652, 0.3095, 0.2747, 0.2689, 0.3018, 0.2418, 0.3424, 0.2323, 0.3902, 0.2418, 0.4381, 0.2689, 0.4786, 0.3095, 0.5057, 0.3573, 0.5152, 0.4052, 0.5057, 0.4457, 0.4786, 0.4728, 0.4381, 0.1301, 0.3902, 0.8696, 0.3902, 0.8696, 0.3424, 0.1301, 0.3424, 0.1301, 0.3424, 0.8696, 0.3424, 0.8696, 0.3018, 0.1301, 0.3018, 0.1301, 0.6957, 0.8696, 0.6957, 0.8696, 0.6552, 0.1301, 0.6552, 0.1301, 0.6552, 0.8696, 0.6552, 0.8696, 0.6073, 0.1301, 0.6073, 0.1301, 0.6073, 0.8696, 0.6073, 0.8696, 0.5595, 0.1301, 0.5595, 0.1301, 0.5595, 0.8696, 0.5595, 0.8696, 0.5189, 0.1301, 0.5189, 0.1301, 0.3018, 0.8696, 0.3018, 0.8696, 0.3424, 0.1301, 0.3424, 0.1301, 0.3424, 0.8696, 0.3424, 0.8696, 0.3902, 0.1301, 0.3902, 0.1301, 0.3902, 0.8696, 0.3902, 0.8696, 0.4381, 0.1301, 0.4381, 0.1301, 0.4381, 0.8696, 0.4381, 0.8696, 0.4786, 0.1301, 0.4786, 0.1301, 0.5189, 0.8696, 0.5189, 0.8696, 0.5595, 0.1301, 0.5595, 0.1301, 0.5595, 0.8696, 0.5595, 0.8696, 0.6073, 0.1301, 0.6073, 0.1301, 0.6073, 0.8696, 0.6073, 0.8696, 0.6552, 0.1301, 0.6552, 0.1301, 0.6552, 0.8696, 0.6552, 0.8696, 0.6957, 0.1301, 0.6957, 0.7228, 0.3424, 0.7323, 0.3902, 0.7228, 0.4381, 0.6957, 0.4786, 0.6552, 0.5057, 0.6073, 0.5152, 0.5595, 0.5057, 0.5189, 0.4786, 0.4918, 0.4381, 0.4823, 0.3902, 0.4918, 0.3424, 0.5189, 0.3018, 0.5595, 0.2747, 0.6073, 0.2652, 0.6552, 0.2747, 0.6957, 0.3018, 0.1301, 0.4786, 0.8696, 0.4786, 0.8696, 0.4381, 0.1301, 0.4381, 0.1301, 0.4381, 0.8696, 0.4381, 0.8696, 0.3902, 0.1301, 0.3902, 0.7323, 0.3902, 0.7228, 0.3424, 0.6957, 0.3018, 0.6552, 0.2747, 0.6073, 0.2652, 0.5595, 0.2747, 0.5189, 0.3018, 0.4918, 0.3424, 0.4823, 0.3902, 0.4918, 0.4381, 0.5189, 0.4786, 0.5595, 0.5057, 0.6073, 0.5152, 0.6552, 0.5057, 0.6957, 0.4786, 0.7228, 0.4381, 0.1301, 0.3902, 0.8696, 0.3902, 0.8696, 0.3424, 0.1301, 0.3424, 0.1301, 0.3424, 0.8696, 0.3424, 0.8696, 0.3018, 0.1301, 0.3018, 0.1301, 0.9457, 0.8696, 0.9457, 0.8696, 0.9052, 0.1301, 0.9052, 0.1301, 0.9052, 0.8696, 0.9052, 0.8696, 0.8573, 0.1301, 0.8573, 0.1301, 0.8573, 0.8696, 0.8573, 0.8696, 0.8095, 0.1301, 0.8095, 0.1301, 0.8095, 0.8696, 0.8095, 0.8696, 0.7689, 0.1301, 0.7689, 0.1301, 0.3018, 0.8696, 0.3018, 0.8696, 0.3424, 0.1301, 0.3424, 0.1301, 0.3424, 0.8696, 0.3424, 0.8696, 0.3902, 0.1301, 0.3902, 0.1301, 0.3902, 0.8696, 0.3902, 0.8696, 0.4381, 0.1301, 0.4381, 0.1301, 0.4381, 0.8696, 0.4381, 0.8696, 0.4786, 0.1301, 0.4786, 0.1301, 0.7689, 0.8696, 0.7689, 0.8696, 0.8095, 0.1301, 0.8095, 0.1301, 0.8095, 0.8696, 0.8095, 0.8696, 0.8573, 0.1301, 0.8573, 0.1301, 0.8573, 0.8696, 0.8573, 0.8696, 0.9052, 0.1301, 0.9052, 0.1301, 0.9052, 0.8696, 0.9052, 0.8696, 0.9457, 0.1301, 0.9457, 0.9728, 0.3424, 0.9823, 0.3902, 0.9728, 0.4381, 0.9457, 0.4786, 0.9052, 0.5057, 0.8573, 0.5152, 0.8095, 0.5057, 0.7689, 0.4786, 0.7418, 0.4381, 0.7323, 0.3902, 0.7418, 0.3424, 0.7689, 0.3018, 0.8095, 0.2747, 0.8573, 0.2652, 0.9052, 0.2747, 0.9457, 0.3018, 0.1301, 0.4786, 0.8696, 0.4786, 0.8696, 0.4381, 0.1301, 0.4381, 0.1301, 0.4381, 0.8696, 0.4381, 0.8696, 0.3902, 0.1301, 0.3902, 0.9823, 0.3902, 0.9728, 0.3424, 0.9457, 0.3018, 0.9052, 0.2747, 0.8573, 0.2652, 0.8095, 0.2747, 0.7689, 0.3018, 0.7418, 0.3424, 0.7323, 0.3902, 0.7418, 0.4381, 0.7689, 0.4786, 0.8095, 0.5057, 0.8573, 0.5152, 0.9052, 0.5057, 0.9457, 0.4786, 0.9728, 0.4381, -0.01097, 0.3695, -0.01097, 0.4025, 0.947, 0.4025, 0.947, 0.3695, 0.867, 0.3695, 0.867, 0.4025, 0.8825, 0.4025, 0.8825, 0.3695, 0.947, 0.3695, 0.947, 0.4025, -0.01097, 0.4025, -0.01097, 0.3695, 0.8825, 0.3695, 0.8825, 0.4025, 0.867, 0.4025, 0.867, 0.3695, 0.867, 0.947, 0.8825, 0.947, 0.8825, -0.01097, 0.867, -0.01097, 0.8825, 0.947, 0.867, 0.947, 0.867, -0.01097, 0.8825, -0.01097, 0.004514, 0.4393, 0.004514, 0.4723, 0.9625, 0.4723, 0.9625, 0.4393, 0.1189, 0.4393, 0.1189, 0.4723, 0.1344, 0.4723, 0.1344, 0.4393, 0.9625, 0.4393, 0.9625, 0.4723, 0.004514, 0.4723, 0.004514, 0.4393, 0.1344, 0.4393, 0.1344, 0.4723, 0.1189, 0.4723, 0.1189, 0.4393, 0.1189, 0.9625, 0.1344, 0.9625, 0.1344, 0.004514, 0.1189, 0.004514, 0.1344, 0.9625, 0.1189, 0.9625, 0.1189, 0.004514, 0.1344, 0.004514, -0.01097, 0.3695, -0.01097, 0.4025, 0.947, 0.4025, 0.947, 0.3695, 0.1189, 0.3695, 0.1189, 0.4025, 0.1344, 0.4025, 0.1344, 0.3695, 0.947, 0.3695, 0.947, 0.4025, -0.01097, 0.4025, -0.01097, 0.3695, 0.1344, 0.3695, 0.1344, 0.4025, 0.1189, 0.4025, 0.1189, 0.3695, 0.1189, 0.947, 0.1344, 0.947, 0.1344, -0.01097, 0.1189, -0.01097, 0.1344, 0.947, 0.1189, 0.947, 0.1189, -0.01097, 0.1344, -0.01097, 0.004514, 0.4393, 0.004514, 0.4723, 0.9625, 0.4723, 0.9625, 0.4393, 0.867, 0.4393, 0.867, 0.4723, 0.8825, 0.4723, 0.8825, 0.4393, 0.9625, 0.4393, 0.9625, 0.4723, 0.004514, 0.4723, 0.004514, 0.4393, 0.8825, 0.4393, 0.8825, 0.4723, 0.867, 0.4723, 0.867, 0.4393, 0.867, 0.9625, 0.8825, 0.9625, 0.8825, 0.004514, 0.867, 0.004514, 0.8825, 0.9625, 0.867, 0.9625, 0.867, 0.004514, 0.8825, 0.004514])
me_cube_007.materials.append(mat_roof)
me_cube_007.materials.append(mat_ground)
me_cube_007.materials.append(mat_floats)
me_cube_007.materials.append(mat_wood)
me_cube_007.use_mirror_vertex_groups = False
me_cube_007.update()

# ---- objects
ob_cube = bpy.data.objects.new('Cube', me_cube)
ob_light = bpy.data.objects.new('Light', light_light)
ob_camera = bpy.data.objects.new('Camera', cam_camera)
ob_cube_001 = bpy.data.objects.new('Cube.001', me_cube_001)
ob_cylinder = bpy.data.objects.new('Cylinder', me_cylinder)
ob_cylinder_001 = bpy.data.objects.new('Cylinder.001', me_cylinder_001)
ob_cylinder_002 = bpy.data.objects.new('Cylinder.002', me_cylinder_002)
ob_cylinder_003 = bpy.data.objects.new('Cylinder.003', me_cylinder_003)
ob_cube_002 = bpy.data.objects.new('Cube.002', me_cube_002)
ob_cube_003 = bpy.data.objects.new('Cube.003', me_cube_003)
ob_cube_004 = bpy.data.objects.new('Cube.004', me_cube_004)
ob_cube_005 = bpy.data.objects.new('Cube.005', me_cube_005)
ob_cube_007 = bpy.data.objects.new('Cube.007', me_cube_007)

# ---- transforms, parenting, visibility, modifiers, constraints
ob_cube.location = (0.0, 0.0, 0.0)
ob_cube.scale = (2.9, 3.7, 0.1)
ob_cube.lock_rotations_4d = False
ob_cube.empty_display_type = 'ARROWS'
ob_cube.lineart.crease_threshold = 0.0
ob_light.location = (4.076, 1.005, 5.904)
ob_light.rotation_euler = (0.6503, 0.05522, 1.866)
ob_light.lock_rotations_4d = False
ob_light.empty_display_type = 'ARROWS'
ob_light.color = (0.0, 0.0, 0.0, 0.0)
ob_light.lineart.crease_threshold = 0.0
ob_camera.location = (7.359, -6.926, 4.958)
ob_camera.rotation_euler = (1.109, 0.0, 0.8149)
ob_camera.lock_rotations_4d = False
ob_camera.empty_display_type = 'ARROWS'
ob_camera.color = (0.0, 0.0, 0.0, 0.0)
ob_camera.display_type = 'WIRE'
ob_camera.lineart.crease_threshold = 0.0
ob_cube_001.location = (0.0, 0.001813, 0.9614)
ob_cube_001.scale = (2.9, 3.7, 0.1)
ob_cube_001.lock_rotations_4d = False
ob_cube_001.empty_display_type = 'ARROWS'
ob_cube_001.lineart.crease_threshold = 0.0
ob_cylinder.location = (0.0, -3.009, -1.0)
ob_cylinder.rotation_euler = (-0.0, 1.571, 0.0)
ob_cylinder.scale = (1.0, 1.0, 2.958)
ob_cylinder_001.location = (0.0, -1.009, -1.0)
ob_cylinder_001.rotation_euler = (-0.0, 1.571, 0.0)
ob_cylinder_001.scale = (1.0, 1.0, 2.958)
ob_cylinder_002.location = (0.0, 0.9907, -1.0)
ob_cylinder_002.rotation_euler = (-0.0, 1.571, 0.0)
ob_cylinder_002.scale = (1.0, 1.0, 2.958)
ob_cylinder_003.location = (0.0, 2.991, -1.0)
ob_cylinder_003.rotation_euler = (-0.0, 1.571, 0.0)
ob_cylinder_003.scale = (1.0, 1.0, 2.958)
ob_cube_002.location = (-2.986, 0.0, -0.4752)
ob_cube_002.scale = (0.06194, 3.832, 0.1319)
ob_cube_003.location = (-2.986, -0.1239, -1.034)
ob_cube_003.scale = (0.06194, 3.832, 0.1319)
ob_cube_004.location = (2.999, 0.0, -0.4752)
ob_cube_004.scale = (0.06194, 3.832, 0.1319)
ob_cube_005.location = (2.999, -0.1239, -1.034)
ob_cube_005.scale = (0.06194, 3.832, 0.1319)
ob_cube_007.location = (0.000934, 9.094, -0.3685)
ob_cube_007.lock_rotations_4d = False
ob_cube_007.empty_display_type = 'ARROWS'
ob_cube_007.lineart.crease_threshold = 0.0

# ---- collection membership
col_collection.objects.link(ob_cube)
col_collection.objects.link(ob_light)
col_collection.objects.link(ob_camera)
col_collection.objects.link(ob_cube_001)
col_collection.objects.link(ob_cylinder)
col_collection.objects.link(ob_cylinder_001)
col_collection.objects.link(ob_cylinder_002)
col_collection.objects.link(ob_cylinder_003)
col_collection.objects.link(ob_cube_002)
col_collection.objects.link(ob_cube_003)
col_collection.objects.link(ob_cube_004)
col_collection.objects.link(ob_cube_005)
col_collection.objects.link(ob_cube_007)

# ---- scene / render settings (as saved in the file)
scene.camera = ob_camera
scene.frame_start = 1; scene.frame_end = 250; scene.frame_set(1)
scene.render.engine = 'BLENDER_EEVEE_NEXT'
bpy.context.view_layer.update()
